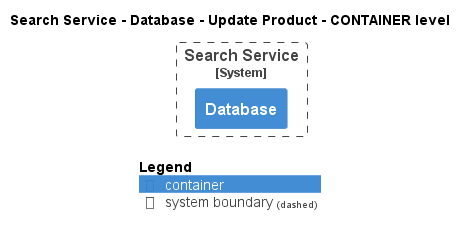

The diagram above was rendered by PlantUML. Its source (embedded in the PNG):
@startuml
!pragma layout smetana
!include ..\..\..\..\..\..\.c4s\C4_Container.puml

AddElementTag("state:new", $bgColor=green, $fontColor=#ffffff, $borderColor=green, $shadowing="False")
AddElementTag("state:changed", $bgColor=orange, $fontColor=#ffffff, $borderColor=orange, $shadowing="False")
AddElementTag("state:removed", $bgColor=red, $fontColor=#ffffff, $borderColor=red, $shadowing="False")

AddRelTag("state:new", $textColor=green, $lineColor=green)
AddRelTag("state:changed", $textColor=orange, $lineColor=orange)
AddRelTag("state:removed", $textColor=red, $lineColor=red)

SHOW_PERSON_PORTRAIT()
LAYOUT_TOP_DOWN()

skinparam linetype polyline

title Search Service - Database - Update Product - CONTAINER level


System_Boundary(ECommercePlatform.SoftwareSystems.SearchService, "Search Service") {
    Container(ECommercePlatform.SoftwareSystems.SearchService.Containers.Database, "Database", "", "")
}



SHOW_LEGEND()
@enduml